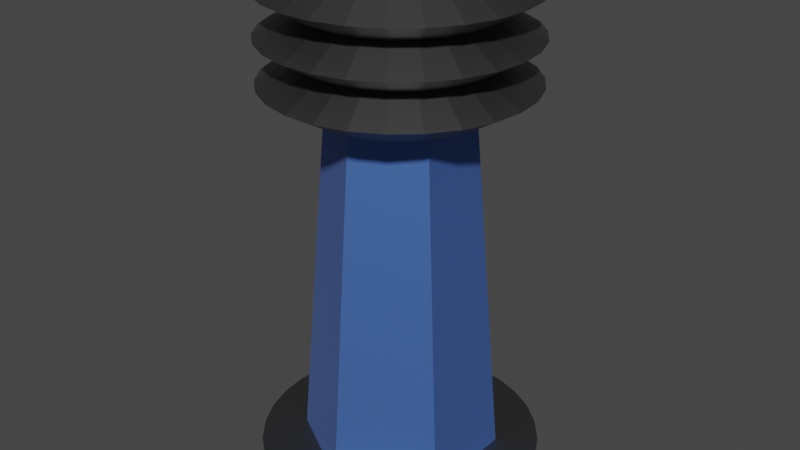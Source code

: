 # Source: Tesla.blend  (saved by Blender 2.80.74; exported with 4.5.12 LTS)
import bpy
from mathutils import Matrix  # noqa: F401  (used for matrix-valued properties, if any)

bpy.ops.wm.read_factory_settings(use_empty=True)
scene = bpy.context.scene
scene.name = 'Scene'

# ---- collections
col_collection = bpy.data.collections.new('Collection'); scene.collection.children.link(col_collection)

# ---- materials (node trees are filled in below, after node groups)
mat_metal = bpy.data.materials.new('Metal')
mat_metal.use_transparent_shadow = False
mat_orange = bpy.data.materials.new('Orange')
mat_orange.use_transparent_shadow = False

# ---- material node trees
mat_metal.use_nodes = True; mat_metal.node_tree.nodes.clear()
_N = mat_metal.node_tree.nodes; _L = mat_metal.node_tree.links
n0 = _N.new('ShaderNodeOutputMaterial'); n0.name = 'Material Output'; n0.location = (300, 300)
n1 = _N.new('ShaderNodeBsdfPrincipled'); n1.name = 'Principled BSDF'; n1.location = (10, 300)
n1.distribution = 'GGX'
n1.subsurface_method = 'BURLEY'
n1.inputs[0].default_value = (0.168, 0.168, 0.168, 1.0)
n1.inputs[1].default_value = 1.0
n1.inputs[3].default_value = 1.45
n1.inputs[27].default_value = (0.0, 0.0, 0.0, 1.0)
n1.inputs[28].default_value = 1.0
_L.new(n1.outputs[0], n0.inputs[0])
n0.is_active_output = True
mat_orange.use_nodes = True; mat_orange.node_tree.nodes.clear()
_N = mat_orange.node_tree.nodes; _L = mat_orange.node_tree.links
n0 = _N.new('ShaderNodeOutputMaterial'); n0.name = 'Material Output'; n0.location = (300, 300)
n1 = _N.new('ShaderNodeBsdfPrincipled'); n1.name = 'Principled BSDF'; n1.location = (10, 300)
n1.distribution = 'GGX'
n1.subsurface_method = 'BURLEY'
n1.inputs[0].default_value = (0.1023, 0.2354, 0.7357, 1.0)
n1.inputs[1].default_value = 0.7576
n1.inputs[2].default_value = 0.5707
n1.inputs[3].default_value = 1.45
n1.inputs[13].default_value = 0.4697
n1.inputs[24].default_value = 0.03838
n1.inputs[27].default_value = (0.0, 0.0, 0.0, 1.0)
n1.inputs[28].default_value = 1.0
_L.new(n1.outputs[0], n0.inputs[0])
n0.is_active_output = True

# ---- world
world_world = bpy.data.worlds.new('World'); scene.world = world_world
world_world.use_nodes = True; world_world.node_tree.nodes.clear()
_N = world_world.node_tree.nodes; _L = world_world.node_tree.links
n0 = _N.new('ShaderNodeOutputWorld'); n0.name = 'World Output'; n0.location = (300, 300)
n1 = _N.new('ShaderNodeBackground'); n1.name = 'Background'; n1.location = (10, 300)
n1.inputs[0].default_value = (0.05088, 0.05088, 0.05088, 1.0)
_L.new(n1.outputs[0], n0.inputs[0])
n0.is_active_output = True
world_world.color = (0.05088, 0.05088, 0.05088)
world_world.use_sun_shadow = False
world_world.sun_shadow_jitter_overblur = 0.0

# ---- meshes
me_circle = bpy.data.meshes.new('Circle')
me_circle.from_pydata([(0.0, 1.0, 0.0), (-0.1951, 0.9808, 0.0), (-0.3827, 0.9239, 0.0), (-0.5556, 0.8315, 0.0), (-0.7071, 0.7071, 0.0), (-0.8315, 0.5556, 0.0), (-0.9239, 0.3827, 0.0), (-0.9808, 0.1951, 0.0), (-1.0, 7.55e-08, 0.0), (-0.9808, -0.1951, 0.0), (-0.9239, -0.3827, 0.0), (-0.8315, -0.5556, 0.0), (-0.7071, -0.7071, 0.0), (-0.5556, -0.8315, 0.0), (-0.3827, -0.9239, 0.0), (-0.1951, -0.9808, 0.0), (3.258e-07, -1.0, 0.0), (0.1951, -0.9808, 0.0), (0.3827, -0.9239, 0.0), (0.5556, -0.8315, 0.0), (0.7071, -0.7071, 0.0), (0.8315, -0.5556, 0.0), (0.9239, -0.3827, 0.0), (0.9808, -0.1951, 0.0), (1.0, 9.656e-07, 0.0), (0.9808, 0.1951, 0.0), (0.9239, 0.3827, 0.0), (0.8315, 0.5556, 0.0), (0.7071, 0.7071, 0.0), (0.5556, 0.8315, 0.0), (0.3827, 0.9239, 0.0), (0.1951, 0.9808, 0.0), (0.0, 1.0, 0.0), (-0.1951, 0.9808, 0.0), (-0.3827, 0.9239, 0.0), (-0.5556, 0.8315, 0.0), (-0.7071, 0.7071, 0.0), (-0.8315, 0.5556, 0.0), (-0.9239, 0.3827, 0.0), (-0.9808, 0.1951, 0.0), (-1.0, 7.55e-08, 0.0), (-0.9808, -0.1951, 0.0), (-0.9239, -0.3827, 0.0), (-0.8315, -0.5556, 0.0), (-0.7071, -0.7071, 0.0), (-0.5556, -0.8315, 0.0), (-0.3827, -0.9239, 0.0), (-0.1951, -0.9808, 0.0), (3.258e-07, -1.0, 0.0), (0.1951, -0.9808, 0.0), (0.3827, -0.9239, 0.0), (0.5556, -0.8315, 0.0), (0.7071, -0.7071, 0.0), (0.8315, -0.5556, 0.0), (0.9239, -0.3827, 0.0), (0.9808, -0.1951, 0.0), (1.0, 9.656e-07, 0.0), (0.9808, 0.1951, 0.0), (0.9239, 0.3827, 0.0), (0.8315, 0.5556, 0.0), (0.7071, 0.7071, 0.0), (0.5556, 0.8315, 0.0), (0.3827, 0.9239, 0.0), (0.1951, 0.9808, 0.0), (0.0, 1.0, 0.0), (-0.1951, 0.9808, 0.0), (-0.3827, 0.9239, 0.0), (-0.5556, 0.8315, 0.0), (-0.7071, 0.7071, 0.0), (-0.8315, 0.5556, 0.0), (-0.9239, 0.3827, 0.0), (-0.9808, 0.1951, 0.0), (-1.0, 7.55e-08, 0.0), (-0.9808, -0.1951, 0.0), (-0.9239, -0.3827, 0.0), (-0.8315, -0.5556, 0.0), (-0.7071, -0.7071, 0.0), (-0.5556, -0.8315, 0.0), (-0.3827, -0.9239, 0.0), (-0.1951, -0.9808, 0.0), (3.258e-07, -1.0, 0.0), (0.1951, -0.9808, 0.0), (0.3827, -0.9239, 0.0), (0.5556, -0.8315, 0.0), (0.7071, -0.7071, 0.0), (0.8315, -0.5556, 0.0), (0.9239, -0.3827, 0.0), (0.9808, -0.1951, 0.0), (1.0, 9.656e-07, 0.0), (0.9808, 0.1951, 0.0), (0.9239, 0.3827, 0.0), (0.8315, 0.5556, 0.0), (0.7071, 0.7071, 0.0), (0.5556, 0.8315, 0.0), (0.3827, 0.9239, 0.0), (0.1951, 0.9808, 0.0), (0.0, 1.0, 0.1), (-0.1951, 0.9808, 0.1), (-0.3827, 0.9239, 0.1), (-0.5556, 0.8315, 0.1), (-0.7071, 0.7071, 0.1), (-0.8315, 0.5556, 0.1), (-0.9239, 0.3827, 0.1), (-0.9808, 0.1951, 0.1), (-1.0, 7.55e-08, 0.1), (-0.9808, -0.1951, 0.1), (-0.9239, -0.3827, 0.1), (-0.8315, -0.5556, 0.1), (-0.7071, -0.7071, 0.1), (-0.5556, -0.8315, 0.1), (-0.3827, -0.9239, 0.1), (-0.1951, -0.9808, 0.1), (3.258e-07, -1.0, 0.1), (0.1951, -0.9808, 0.1), (0.3827, -0.9239, 0.1), (0.5556, -0.8315, 0.1), (0.7071, -0.7071, 0.1), (0.8315, -0.5556, 0.1), (0.9239, -0.3827, 0.1), (0.9808, -0.1951, 0.1), (1.0, 9.656e-07, 0.1), (0.9808, 0.1951, 0.1), (0.9239, 0.3827, 0.1), (0.8315, 0.5556, 0.1), (0.7071, 0.7071, 0.1), (0.5556, 0.8315, 0.1), (0.3827, 0.9239, 0.1), (0.1951, 0.9808, 0.1)], [], [(2, 1, 33, 34), (29, 28, 60, 61), (16, 15, 47, 48), (3, 2, 34, 35), (30, 29, 61, 62), (17, 16, 48, 49), (4, 3, 35, 36), (31, 30, 62, 63), (18, 17, 49, 50), (5, 4, 36, 37), (0, 31, 63, 32), (19, 18, 50, 51), (6, 5, 37, 38), (20, 19, 51, 52), (7, 6, 38, 39), (21, 20, 52, 53), (8, 7, 39, 40), (22, 21, 53, 54), (9, 8, 40, 41), (23, 22, 54, 55), (10, 9, 41, 42), (24, 23, 55, 56), (11, 10, 42, 43), (25, 24, 56, 57), (12, 11, 43, 44), (26, 25, 57, 58), (13, 12, 44, 45), (27, 26, 58, 59), (14, 13, 45, 46), (1, 0, 32, 33), (28, 27, 59, 60), (15, 14, 46, 47), (56, 55, 87, 88), (43, 42, 74, 75), (57, 56, 88, 89), (44, 43, 75, 76), (58, 57, 89, 90), (45, 44, 76, 77), (59, 58, 90, 91), (46, 45, 77, 78), (33, 32, 64, 65), (60, 59, 91, 92), (47, 46, 78, 79), (34, 33, 65, 66), (61, 60, 92, 93), (48, 47, 79, 80), (35, 34, 66, 67), (62, 61, 93, 94), (49, 48, 80, 81), (36, 35, 67, 68), (63, 62, 94, 95), (50, 49, 81, 82), (37, 36, 68, 69), (32, 63, 95, 64), (51, 50, 82, 83), (38, 37, 69, 70), (52, 51, 83, 84), (39, 38, 70, 71), (53, 52, 84, 85), (40, 39, 71, 72), (54, 53, 85, 86), (41, 40, 72, 73), (55, 54, 86, 87), (42, 41, 73, 74), (91, 90, 122, 123), (78, 77, 109, 110), (65, 64, 96, 97), (92, 91, 123, 124), (79, 78, 110, 111), (66, 65, 97, 98), (93, 92, 124, 125), (80, 79, 111, 112), (67, 66, 98, 99), (94, 93, 125, 126), (81, 80, 112, 113), (68, 67, 99, 100), (95, 94, 126, 127), (82, 81, 113, 114), (69, 68, 100, 101), (64, 95, 127, 96), (83, 82, 114, 115), (70, 69, 101, 102), (84, 83, 115, 116), (71, 70, 102, 103), (85, 84, 116, 117), (72, 71, 103, 104), (86, 85, 117, 118), (73, 72, 104, 105), (87, 86, 118, 119), (74, 73, 105, 106), (88, 87, 119, 120), (75, 74, 106, 107), (89, 88, 120, 121), (76, 75, 107, 108), (90, 89, 121, 122), (77, 76, 108, 109), (97, 96, 127, 126, 125, 124, 123, 122, 121, 120, 119, 118, 117, 116, 115, 114, 113, 112, 111, 110, 109, 108, 107, 106, 105, 104, 103, 102, 101, 100, 99, 98), (1, 2, 3, 4, 5, 6, 7, 8, 9, 10, 11, 12, 13, 14, 15, 16, 17, 18, 19, 20, 21, 22, 23, 24, 25, 26, 27, 28, 29, 30, 31, 0)])
_uv = me_circle.uv_layers.new(name='UVMap')
_uv.uv.foreach_set('vector', [0.0, 0.0, 0.0, 0.0, 0.0, 0.0, 0.0, 0.0, 0.0, 0.0, 0.0, 0.0, 0.0, 0.0, 0.0, 0.0, 0.0, 0.0, 0.0, 0.0, 0.0, 0.0, 0.0, 0.0, 0.0, 0.0, 0.0, 0.0, 0.0, 0.0, 0.0, 0.0, 0.0, 0.0, 0.0, 0.0, 0.0, 0.0, 0.0, 0.0, 0.0, 0.0, 0.0, 0.0, 0.0, 0.0, 0.0, 0.0, 0.0, 0.0, 0.0, 0.0, 0.0, 0.0, 0.0, 0.0, 0.0, 0.0, 0.0, 0.0, 0.0, 0.0, 0.0, 0.0, 0.0, 0.0, 0.0, 0.0, 0.0, 0.0, 0.0, 0.0, 0.0, 0.0, 0.0, 0.0, 0.0, 0.0, 0.0, 0.0, 0.0, 0.0, 0.0, 0.0, 0.0, 0.0, 0.0, 0.0, 0.0, 0.0, 0.0, 0.0, 0.0, 0.0, 0.0, 0.0, 0.0, 0.0, 0.0, 0.0, 0.0, 0.0, 0.0, 0.0, 0.0, 0.0, 0.0, 0.0, 0.0, 0.0, 0.0, 0.0, 0.0, 0.0, 0.0, 0.0, 0.0, 0.0, 0.0, 0.0, 0.0, 0.0, 0.0, 0.0, 0.0, 0.0, 0.0, 0.0, 0.0, 0.0, 0.0, 0.0, 0.0, 0.0, 0.0, 0.0, 0.0, 0.0, 0.0, 0.0, 0.0, 0.0, 0.0, 0.0, 0.0, 0.0, 0.0, 0.0, 0.0, 0.0, 0.0, 0.0, 0.0, 0.0, 0.0, 0.0, 0.0, 0.0, 0.0, 0.0, 0.0, 0.0, 0.0, 0.0, 0.0, 0.0, 0.0, 0.0, 0.0, 0.0, 0.0, 0.0, 0.0, 0.0, 0.0, 0.0, 0.0, 0.0, 0.0, 0.0, 0.0, 0.0, 0.0, 0.0, 0.0, 0.0, 0.0, 0.0, 0.0, 0.0, 0.0, 0.0, 0.0, 0.0, 0.0, 0.0, 0.0, 0.0, 0.0, 0.0, 0.0, 0.0, 0.0, 0.0, 0.0, 0.0, 0.0, 0.0, 0.0, 0.0, 0.0, 0.0, 0.0, 0.0, 0.0, 0.0, 0.0, 0.0, 0.0, 0.0, 0.0, 0.0, 0.0, 0.0, 0.0, 0.0, 0.0, 0.0, 0.0, 0.0, 0.0, 0.0, 0.0, 0.0, 0.0, 0.0, 0.0, 0.0, 0.0, 0.0, 0.0, 0.0, 0.0, 0.0, 0.0, 0.0, 0.0, 0.0, 0.0, 0.0, 0.0, 0.0, 0.0, 0.0, 0.0, 0.0, 0.0, 0.0, 0.0, 0.0, 0.0, 0.0, 0.0, 0.0, 0.0, 0.0, 0.0, 0.0, 0.0, 0.0, 0.0, 0.0, 0.0, 0.0, 0.0, 0.0, 0.0, 0.0, 0.0, 0.0, 0.0, 0.0, 0.0, 0.0, 0.0, 0.0, 0.0, 0.0, 0.0, 0.0, 0.0, 0.0, 0.0, 0.0, 0.0, 0.0, 0.0, 0.0, 0.0, 0.0, 0.0, 0.0, 0.0, 0.0, 0.0, 0.0, 0.0, 0.0, 0.0, 0.0, 0.0, 0.0, 0.0, 0.0, 0.0, 0.0, 0.0, 0.0, 0.0, 0.0, 0.0, 0.0, 0.0, 0.0, 0.0, 0.0, 0.0, 0.0, 0.0, 0.0, 0.0, 0.0, 0.0, 0.0, 0.0, 0.0, 0.0, 0.0, 0.0, 0.0, 0.0, 0.0, 0.0, 0.0, 0.0, 0.0, 0.0, 0.0, 0.0, 0.0, 0.0, 0.0, 0.0, 0.0, 0.0, 0.0, 0.0, 0.0, 0.0, 0.0, 0.0, 0.0, 0.0, 0.0, 0.0, 0.0, 0.0, 0.0, 0.0, 0.0, 0.0, 0.0, 0.0, 0.0, 0.0, 0.0, 0.0, 0.0, 0.0, 0.0, 0.0, 0.0, 0.0, 0.0, 0.0, 0.0, 0.0, 0.0, 0.0, 0.0, 0.0, 0.0, 0.0, 0.0, 0.0, 0.0, 0.0, 0.0, 0.0, 0.0, 0.0, 0.0, 0.0, 0.0, 0.0, 0.0, 0.0, 0.0, 0.0, 0.0, 0.0, 0.0, 0.0, 0.0, 0.0, 0.0, 0.0, 0.0, 0.0, 0.0, 0.0, 0.0, 0.0, 0.0, 0.0, 0.0, 0.0, 0.0, 0.0, 0.0, 0.0, 0.0, 0.0, 0.0, 0.0, 0.0, 0.0, 0.0, 0.0, 0.0, 0.0, 0.0, 0.0, 0.0, 0.0, 0.0, 0.0, 0.0, 0.0, 0.0, 0.0, 0.0, 0.0, 0.0, 0.0, 0.0, 0.0, 0.0, 0.0, 0.0, 0.0, 0.0, 0.0, 0.0, 0.0, 0.0, 0.0, 0.0, 0.0, 0.0, 0.0, 0.0, 0.0, 0.0, 0.0, 0.0, 0.0, 0.0, 0.0, 0.0, 0.0, 0.0, 0.0, 0.0, 0.0, 0.0, 0.0, 0.0, 0.0, 0.0, 0.0, 0.0, 0.0, 0.0, 0.0, 0.0, 0.0, 0.0, 0.0, 0.0, 0.0, 0.0, 0.0, 0.0, 0.0, 0.0, 0.0, 0.0, 0.0, 0.0, 0.0, 0.0, 0.0, 0.0, 0.0, 0.0, 0.0, 0.0, 0.0, 0.0, 0.0, 0.0, 0.0, 0.0, 0.0, 0.0, 0.0, 0.0, 0.0, 0.0, 0.0, 0.0, 0.0, 0.0, 0.0, 0.0, 0.0, 0.0, 0.0, 0.0, 0.0, 0.0, 0.0, 0.0, 0.0, 0.0, 0.0, 0.0, 0.0, 0.0, 0.0, 0.0, 0.0, 0.0, 0.0, 0.0, 0.0, 0.0, 0.0, 0.0, 0.0, 0.0, 0.0, 0.0, 0.0, 0.0, 0.0, 0.0, 0.0, 0.0, 0.0, 0.0, 0.0, 0.0, 0.0, 0.0, 0.0, 0.0, 0.0, 0.0, 0.0, 0.0, 0.0, 0.0, 0.0, 0.0, 0.0, 0.0, 0.0, 0.0, 0.0, 0.0, 0.0, 0.0, 0.0, 0.0, 0.0, 0.0, 0.0, 0.0, 0.0, 0.0, 0.0, 0.0, 0.0, 0.0, 0.0, 0.0, 0.0, 0.0, 0.0, 0.0, 0.0, 0.0, 0.0, 0.0, 0.0, 0.0, 0.0, 0.0, 0.0, 0.0, 0.0, 0.0, 0.0, 0.0, 0.0, 0.0, 0.0, 0.0, 0.0, 0.0, 0.0, 0.0, 0.0, 0.0, 0.0, 0.0, 0.0, 0.0, 0.0, 0.0, 0.0, 0.0, 0.0, 0.0, 0.0, 0.0, 0.0, 0.0, 0.0, 0.0, 0.0, 0.0, 0.0, 0.0, 0.0, 0.0, 0.0, 0.0, 0.0, 0.0, 0.0, 0.0, 0.0, 0.0, 0.0, 0.0, 0.0, 0.0, 0.0, 0.0, 0.0, 0.0, 0.0, 0.0, 0.0, 0.0, 0.0, 0.0, 0.0, 0.0, 0.0, 0.0, 0.0, 0.0, 0.0, 0.0, 0.0, 0.0, 0.0, 0.0, 0.0, 0.0, 0.0, 0.0, 0.0, 0.0, 0.0, 0.0, 0.0, 0.0, 0.0, 0.0, 0.0, 0.0, 0.0, 0.0, 0.0, 0.0, 0.0, 0.0, 0.0, 0.0, 0.0, 0.0, 0.0, 0.0, 0.0, 0.0, 0.0, 0.0, 0.0, 0.0, 0.0, 0.0, 0.0, 0.0, 0.0, 0.0, 0.0, 0.0, 0.0, 0.0, 0.0, 0.0, 0.0, 0.0, 0.0, 0.0, 0.0, 0.0, 0.0, 0.0, 0.0, 0.0, 0.0, 0.0, 0.0, 0.0, 0.0, 0.0, 0.0, 0.0, 0.0, 0.0, 0.0, 0.0, 0.0, 0.0, 0.0, 0.0, 0.0, 0.0, 0.0, 0.0, 0.0, 0.0, 0.0, 0.0, 0.0, 0.0, 0.0, 0.0, 0.0, 0.0, 0.0, 0.0, 0.0, 0.0, 0.0, 0.0, 0.0, 0.0, 0.0, 0.0, 0.0, 0.0, 0.0, 0.0, 0.0, 0.0, 0.0, 0.0, 0.0, 0.0, 0.0, 0.0, 0.0, 0.0, 0.0, 0.0, 0.0, 0.0, 0.0, 0.0, 0.0, 0.0, 0.0, 0.0, 0.0, 0.0, 0.0, 0.0, 0.0, 0.0, 0.0, 0.0, 0.0, 0.0, 0.0, 0.0, 0.0, 0.0, 0.0, 0.0, 0.0, 0.0, 0.0, 0.0, 0.0, 0.0, 0.0, 0.0, 0.0, 0.0, 0.0, 0.0, 0.0, 0.0, 0.0, 0.0, 0.0, 0.0, 0.0, 0.0, 0.0, 0.0, 0.0, 0.0, 0.0, 0.0, 0.0, 0.0, 0.0, 0.0, 0.0, 0.0, 0.0, 0.0, 0.0, 0.0, 0.0, 0.0, 0.0, 0.0, 0.0, 0.0, 0.0, 0.0, 0.0, 0.0, 0.0, 0.0, 0.0, 0.0, 0.0, 0.0, 0.0, 0.0, 0.0, 0.0, 0.0, 0.0, 0.0, 0.0, 0.0, 0.0, 0.0, 0.0, 0.0, 0.0, 0.0, 0.0, 0.0, 0.0])
me_circle.materials.append(mat_metal)
me_circle.use_remesh_preserve_volume = False
me_circle.use_remesh_preserve_attributes = False
me_circle.use_mirror_vertex_groups = False
me_circle.update()
me_cone = bpy.data.meshes.new('Cone')
me_cone.from_pydata([(0.0, 0.75, -1.0), (0.0, 0.5, 1.8), (0.6495, 0.375, -1.0), (0.433, 0.25, 1.8), (0.6495, -0.375, -1.0), (0.433, -0.25, 1.8), (-6.557e-08, -0.75, -1.0), (-4.371e-08, -0.5, 1.8), (-0.6495, -0.375, -1.0), (-0.433, -0.25, 1.8), (-0.6495, 0.375, -1.0), (-0.433, 0.25, 1.8)], [], [(0, 1, 3, 2), (2, 3, 5, 4), (4, 5, 7, 6), (6, 7, 9, 8), (3, 1, 11, 9, 7, 5), (8, 9, 11, 10), (10, 11, 1, 0), (0, 2, 4, 6, 8, 10)])
_uv = me_cone.uv_layers.new(name='UVMap')
_uv.uv.foreach_set('vector', [1.0, 0.5, 1.0, 1.0, 0.8333, 1.0, 0.8333, 0.5, 0.8333, 0.5, 0.8333, 1.0, 0.6667, 1.0, 0.6667, 0.5, 0.6667, 0.5, 0.6667, 1.0, 0.5, 1.0, 0.5, 0.5, 0.5, 0.5, 0.5, 1.0, 0.3333, 1.0, 0.3333, 0.5, 0.4578, 0.37, 0.25, 0.49, 0.04215, 0.37, 0.04215, 0.13, 0.25, 0.01, 0.4578, 0.13, 0.3333, 0.5, 0.3333, 1.0, 0.1667, 1.0, 0.1667, 0.5, 0.1667, 0.5, 0.1667, 1.0, -8.941e-08, 1.0, -8.941e-08, 0.5, 0.75, 0.49, 0.9578, 0.37, 0.9578, 0.13, 0.75, 0.01, 0.5422, 0.13, 0.5422, 0.37])
me_cone.materials.append(mat_orange)
me_cone.use_remesh_preserve_volume = False
me_cone.use_remesh_preserve_attributes = False
me_cone.use_mirror_vertex_groups = False
me_cone.update()
me_torus_004 = bpy.data.meshes.new('Torus.004')
me_torus_004.from_pydata([(1.25, 0.0, 0.0), (0.875, 0.0, 0.2165), (0.875, 0.0, -0.2165), (1.214, 0.2991, 0.0), (0.8496, 0.2094, 0.2165), (0.8496, 0.2094, -0.2165), (1.107, 0.5809, 0.0), (0.7748, 0.4066, 0.2165), (0.7748, 0.4066, -0.2165), (0.9356, 0.8289, 0.0), (0.6549, 0.5802, 0.2165), (0.6549, 0.5802, -0.2165), (0.7101, 1.029, 0.0), (0.4971, 0.7201, 0.2165), (0.4971, 0.7201, -0.2165), (0.4433, 1.169, 0.0), (0.3103, 0.8181, 0.2165), (0.3103, 0.8181, -0.2165), (0.1507, 1.241, 0.0), (0.1055, 0.8686, 0.2165), (0.1055, 0.8686, -0.2165), (-0.1507, 1.241, 0.0), (-0.1055, 0.8686, 0.2165), (-0.1055, 0.8686, -0.2165), (-0.4433, 1.169, 0.0), (-0.3103, 0.8181, 0.2165), (-0.3103, 0.8181, -0.2165), (-0.7101, 1.029, 0.0), (-0.4971, 0.7201, 0.2165), (-0.4971, 0.7201, -0.2165), (-0.9356, 0.8289, 0.0), (-0.6549, 0.5802, 0.2165), (-0.6549, 0.5802, -0.2165), (-1.107, 0.5809, 0.0), (-0.7748, 0.4066, 0.2165), (-0.7748, 0.4066, -0.2165), (-1.214, 0.2991, 0.0), (-0.8496, 0.2094, 0.2165), (-0.8496, 0.2094, -0.2165), (-1.25, 1.093e-07, 0.0), (-0.875, 7.649e-08, 0.2165), (-0.875, 7.649e-08, -0.2165), (-1.214, -0.2991, 0.0), (-0.8496, -0.2094, 0.2165), (-0.8496, -0.2094, -0.2165), (-1.107, -0.5809, 0.0), (-0.7748, -0.4066, 0.2165), (-0.7748, -0.4066, -0.2165), (-0.9356, -0.8289, 0.0), (-0.6549, -0.5802, 0.2165), (-0.6549, -0.5802, -0.2165), (-0.7101, -1.029, 0.0), (-0.4971, -0.7201, 0.2165), (-0.4971, -0.7201, -0.2165), (-0.4433, -1.169, 0.0), (-0.3103, -0.8181, 0.2165), (-0.3103, -0.8181, -0.2165), (-0.1507, -1.241, 0.0), (-0.1055, -0.8686, 0.2165), (-0.1055, -0.8686, -0.2165), (0.1507, -1.241, 0.0), (0.1055, -0.8686, 0.2165), (0.1055, -0.8686, -0.2165), (0.4433, -1.169, 0.0), (0.3103, -0.8181, 0.2165), (0.3103, -0.8181, -0.2165), (0.7101, -1.029, 0.0), (0.4971, -0.7201, 0.2165), (0.4971, -0.7201, -0.2165), (0.9356, -0.8289, 0.0), (0.6549, -0.5802, 0.2165), (0.6549, -0.5802, -0.2165), (1.107, -0.5809, 0.0), (0.7748, -0.4066, 0.2165), (0.7748, -0.4066, -0.2165), (1.214, -0.2991, 0.0), (0.8496, -0.2094, 0.2165), (0.8496, -0.2094, -0.2165)], [], [(0, 3, 4, 1), (1, 4, 5, 2), (2, 5, 3, 0), (3, 6, 7, 4), (4, 7, 8, 5), (5, 8, 6, 3), (6, 9, 10, 7), (7, 10, 11, 8), (8, 11, 9, 6), (9, 12, 13, 10), (10, 13, 14, 11), (11, 14, 12, 9), (12, 15, 16, 13), (13, 16, 17, 14), (14, 17, 15, 12), (15, 18, 19, 16), (16, 19, 20, 17), (17, 20, 18, 15), (18, 21, 22, 19), (19, 22, 23, 20), (20, 23, 21, 18), (21, 24, 25, 22), (22, 25, 26, 23), (23, 26, 24, 21), (24, 27, 28, 25), (25, 28, 29, 26), (26, 29, 27, 24), (27, 30, 31, 28), (28, 31, 32, 29), (29, 32, 30, 27), (30, 33, 34, 31), (31, 34, 35, 32), (32, 35, 33, 30), (33, 36, 37, 34), (34, 37, 38, 35), (35, 38, 36, 33), (36, 39, 40, 37), (37, 40, 41, 38), (38, 41, 39, 36), (39, 42, 43, 40), (40, 43, 44, 41), (41, 44, 42, 39), (42, 45, 46, 43), (43, 46, 47, 44), (44, 47, 45, 42), (45, 48, 49, 46), (46, 49, 50, 47), (47, 50, 48, 45), (48, 51, 52, 49), (49, 52, 53, 50), (50, 53, 51, 48), (51, 54, 55, 52), (52, 55, 56, 53), (53, 56, 54, 51), (54, 57, 58, 55), (55, 58, 59, 56), (56, 59, 57, 54), (57, 60, 61, 58), (58, 61, 62, 59), (59, 62, 60, 57), (60, 63, 64, 61), (61, 64, 65, 62), (62, 65, 63, 60), (63, 66, 67, 64), (64, 67, 68, 65), (65, 68, 66, 63), (66, 69, 70, 67), (67, 70, 71, 68), (68, 71, 69, 66), (69, 72, 73, 70), (70, 73, 74, 71), (71, 74, 72, 69), (72, 75, 76, 73), (73, 76, 77, 74), (74, 77, 75, 72), (75, 0, 1, 76), (76, 1, 2, 77), (77, 2, 0, 75), (1, 76, 73, 70, 67, 64, 61, 58, 55, 52, 49, 46, 43, 40, 37, 34, 31, 28, 25, 22, 19, 16, 13, 10, 7, 4), (2, 77, 74, 71, 68, 65, 62, 59, 56, 53, 50, 47, 44, 41, 38, 35, 32, 29, 26, 23, 20, 17, 14, 11, 8, 5)])
_uv = me_torus_004.uv_layers.new(name='UVMap')
_uv.uv.foreach_set('vector', [0.5385, 0.6667, 0.5769, 0.6667, 0.5769, 1.0, 0.5385, 1.0, 0.5385, 0.0, 0.5769, 0.0, 0.5769, 0.3333, 0.5385, 0.3333, 0.5385, 0.3333, 0.5769, 0.3333, 0.5769, 0.6667, 0.5385, 0.6667, 0.5769, 0.6667, 0.6154, 0.6667, 0.6154, 1.0, 0.5769, 1.0, 0.5769, 0.0, 0.6154, 0.0, 0.6154, 0.3333, 0.5769, 0.3333, 0.5769, 0.3333, 0.6154, 0.3333, 0.6154, 0.6667, 0.5769, 0.6667, 0.6154, 0.6667, 0.6538, 0.6667, 0.6538, 1.0, 0.6154, 1.0, 0.6154, 0.0, 0.6538, 0.0, 0.6538, 0.3333, 0.6154, 0.3333, 0.6154, 0.3333, 0.6538, 0.3333, 0.6538, 0.6667, 0.6154, 0.6667, 0.6538, 0.6667, 0.6923, 0.6667, 0.6923, 1.0, 0.6538, 1.0, 0.6538, 0.0, 0.6923, 0.0, 0.6923, 0.3333, 0.6538, 0.3333, 0.6538, 0.3333, 0.6923, 0.3333, 0.6923, 0.6667, 0.6538, 0.6667, 0.6923, 0.6667, 0.7308, 0.6667, 0.7308, 1.0, 0.6923, 1.0, 0.6923, 0.0, 0.7308, 0.0, 0.7308, 0.3333, 0.6923, 0.3333, 0.6923, 0.3333, 0.7308, 0.3333, 0.7308, 0.6667, 0.6923, 0.6667, 0.7308, 0.6667, 0.7692, 0.6667, 0.7692, 1.0, 0.7308, 1.0, 0.7308, 0.0, 0.7692, 0.0, 0.7692, 0.3333, 0.7308, 0.3333, 0.7308, 0.3333, 0.7692, 0.3333, 0.7692, 0.6667, 0.7308, 0.6667, 0.7692, 0.6667, 0.8077, 0.6667, 0.8077, 1.0, 0.7692, 1.0, 0.7692, 0.0, 0.8077, 0.0, 0.8077, 0.3333, 0.7692, 0.3333, 0.7692, 0.3333, 0.8077, 0.3333, 0.8077, 0.6667, 0.7692, 0.6667, 0.8077, 0.6667, 0.8462, 0.6667, 0.8462, 1.0, 0.8077, 1.0, 0.8077, 0.0, 0.8462, 0.0, 0.8462, 0.3333, 0.8077, 0.3333, 0.8077, 0.3333, 0.8462, 0.3333, 0.8462, 0.6667, 0.8077, 0.6667, 0.8462, 0.6667, 0.8846, 0.6667, 0.8846, 1.0, 0.8462, 1.0, 0.8462, 0.0, 0.8846, 0.0, 0.8846, 0.3333, 0.8462, 0.3333, 0.8462, 0.3333, 0.8846, 0.3333, 0.8846, 0.6667, 0.8462, 0.6667, 0.8846, 0.6667, 0.9231, 0.6667, 0.9231, 1.0, 0.8846, 1.0, 0.8846, 0.0, 0.9231, 0.0, 0.9231, 0.3333, 0.8846, 0.3333, 0.8846, 0.3333, 0.9231, 0.3333, 0.9231, 0.6667, 0.8846, 0.6667, 0.9231, 0.6667, 0.9615, 0.6667, 0.9615, 1.0, 0.9231, 1.0, 0.9231, 0.0, 0.9615, 0.0, 0.9615, 0.3333, 0.9231, 0.3333, 0.9231, 0.3333, 0.9615, 0.3333, 0.9615, 0.6667, 0.9231, 0.6667, 0.9615, 0.6667, 1.0, 0.6667, 1.0, 1.0, 0.9615, 1.0, 0.9615, 0.0, 1.0, 0.0, 1.0, 0.3333, 0.9615, 0.3333, 0.9615, 0.3333, 1.0, 0.3333, 1.0, 0.6667, 0.9615, 0.6667, -3.331e-16, 0.6667, 0.03846, 0.6667, 0.03846, 1.0, -3.331e-16, 1.0, -3.331e-16, 0.0, 0.03846, 0.0, 0.03846, 0.3333, -3.331e-16, 0.3333, -3.331e-16, 0.3333, 0.03846, 0.3333, 0.03846, 0.6667, -3.331e-16, 0.6667, 0.03846, 0.6667, 0.07692, 0.6667, 0.07692, 1.0, 0.03846, 1.0, 0.03846, 0.0, 0.07692, 0.0, 0.07692, 0.3333, 0.03846, 0.3333, 0.03846, 0.3333, 0.07692, 0.3333, 0.07692, 0.6667, 0.03846, 0.6667, 0.07692, 0.6667, 0.1154, 0.6667, 0.1154, 1.0, 0.07692, 1.0, 0.07692, 0.0, 0.1154, 0.0, 0.1154, 0.3333, 0.07692, 0.3333, 0.07692, 0.3333, 0.1154, 0.3333, 0.1154, 0.6667, 0.07692, 0.6667, 0.1154, 0.6667, 0.1538, 0.6667, 0.1538, 1.0, 0.1154, 1.0, 0.1154, 0.0, 0.1538, 0.0, 0.1538, 0.3333, 0.1154, 0.3333, 0.1154, 0.3333, 0.1538, 0.3333, 0.1538, 0.6667, 0.1154, 0.6667, 0.1538, 0.6667, 0.1923, 0.6667, 0.1923, 1.0, 0.1538, 1.0, 0.1538, 0.0, 0.1923, 0.0, 0.1923, 0.3333, 0.1538, 0.3333, 0.1538, 0.3333, 0.1923, 0.3333, 0.1923, 0.6667, 0.1538, 0.6667, 0.1923, 0.6667, 0.2308, 0.6667, 0.2308, 1.0, 0.1923, 1.0, 0.1923, 0.0, 0.2308, 0.0, 0.2308, 0.3333, 0.1923, 0.3333, 0.1923, 0.3333, 0.2308, 0.3333, 0.2308, 0.6667, 0.1923, 0.6667, 0.2308, 0.6667, 0.2692, 0.6667, 0.2692, 1.0, 0.2308, 1.0, 0.2308, 0.0, 0.2692, 0.0, 0.2692, 0.3333, 0.2308, 0.3333, 0.2308, 0.3333, 0.2692, 0.3333, 0.2692, 0.6667, 0.2308, 0.6667, 0.2692, 0.6667, 0.3077, 0.6667, 0.3077, 1.0, 0.2692, 1.0, 0.2692, 0.0, 0.3077, 0.0, 0.3077, 0.3333, 0.2692, 0.3333, 0.2692, 0.3333, 0.3077, 0.3333, 0.3077, 0.6667, 0.2692, 0.6667, 0.3077, 0.6667, 0.3462, 0.6667, 0.3462, 1.0, 0.3077, 1.0, 0.3077, 0.0, 0.3462, 0.0, 0.3462, 0.3333, 0.3077, 0.3333, 0.3077, 0.3333, 0.3462, 0.3333, 0.3462, 0.6667, 0.3077, 0.6667, 0.3462, 0.6667, 0.3846, 0.6667, 0.3846, 1.0, 0.3462, 1.0, 0.3462, 0.0, 0.3846, 0.0, 0.3846, 0.3333, 0.3462, 0.3333, 0.3462, 0.3333, 0.3846, 0.3333, 0.3846, 0.6667, 0.3462, 0.6667, 0.3846, 0.6667, 0.4231, 0.6667, 0.4231, 1.0, 0.3846, 1.0, 0.3846, 0.0, 0.4231, 0.0, 0.4231, 0.3333, 0.3846, 0.3333, 0.3846, 0.3333, 0.4231, 0.3333, 0.4231, 0.6667, 0.3846, 0.6667, 0.4231, 0.6667, 0.4615, 0.6667, 0.4615, 1.0, 0.4231, 1.0, 0.4231, 0.0, 0.4615, 0.0, 0.4615, 0.3333, 0.4231, 0.3333, 0.4231, 0.3333, 0.4615, 0.3333, 0.4615, 0.6667, 0.4231, 0.6667, 0.4615, 0.6667, 0.5, 0.6667, 0.5, 1.0, 0.4615, 1.0, 0.4615, 0.0, 0.5, 0.0, 0.5, 0.3333, 0.4615, 0.3333, 0.4615, 0.3333, 0.5, 0.3333, 0.5, 0.6667, 0.4615, 0.6667, 0.5, 0.6667, 0.5385, 0.6667, 0.5385, 1.0, 0.5, 1.0, 0.5, 0.0, 0.5385, 0.0, 0.5385, 0.3333, 0.5, 0.3333, 0.5, 0.3333, 0.5385, 0.3333, 0.5385, 0.6667, 0.5, 0.6667, 0.0, 0.0, 0.0, 0.0, 0.0, 0.0, 0.0, 0.0, 0.0, 0.0, 0.0, 0.0, 0.0, 0.0, 0.0, 0.0, 0.0, 0.0, 0.0, 0.0, 0.0, 0.0, 0.0, 0.0, 0.0, 0.0, 0.0, 0.0, 0.0, 0.0, 0.0, 0.0, 0.0, 0.0, 0.0, 0.0, 0.0, 0.0, 0.0, 0.0, 0.0, 0.0, 0.0, 0.0, 0.0, 0.0, 0.0, 0.0, 0.0, 0.0, 0.0, 0.0, 0.0, 0.0, 0.0, 0.0, 0.0, 0.0, 0.0, 0.0, 0.0, 0.0, 0.0, 0.0, 0.0, 0.0, 0.0, 0.0, 0.0, 0.0, 0.0, 0.0, 0.0, 0.0, 0.0, 0.0, 0.0, 0.0, 0.0, 0.0, 0.0, 0.0, 0.0, 0.0, 0.0, 0.0, 0.0, 0.0, 0.0, 0.0, 0.0, 0.0, 0.0, 0.0, 0.0, 0.0, 0.0, 0.0, 0.0, 0.0, 0.0, 0.0, 0.0, 0.0])
me_torus_004.materials.append(mat_metal)
me_torus_004.use_remesh_preserve_volume = False
me_torus_004.use_remesh_preserve_attributes = False
me_torus_004.use_mirror_vertex_groups = False
me_torus_004.update()
me_torus_007 = bpy.data.meshes.new('Torus.007')
me_torus_007.from_pydata([(1.25, 0.0, 0.0), (0.875, 0.0, 0.2165), (0.875, 0.0, -0.2165), (1.214, 0.2991, 0.0), (0.8496, 0.2094, 0.2165), (0.8496, 0.2094, -0.2165), (1.107, 0.5809, 0.0), (0.7748, 0.4066, 0.2165), (0.7748, 0.4066, -0.2165), (0.9356, 0.8289, 0.0), (0.6549, 0.5802, 0.2165), (0.6549, 0.5802, -0.2165), (0.7101, 1.029, 0.0), (0.4971, 0.7201, 0.2165), (0.4971, 0.7201, -0.2165), (0.4433, 1.169, 0.0), (0.3103, 0.8181, 0.2165), (0.3103, 0.8181, -0.2165), (0.1507, 1.241, 0.0), (0.1055, 0.8686, 0.2165), (0.1055, 0.8686, -0.2165), (-0.1507, 1.241, 0.0), (-0.1055, 0.8686, 0.2165), (-0.1055, 0.8686, -0.2165), (-0.4433, 1.169, 0.0), (-0.3103, 0.8181, 0.2165), (-0.3103, 0.8181, -0.2165), (-0.7101, 1.029, 0.0), (-0.4971, 0.7201, 0.2165), (-0.4971, 0.7201, -0.2165), (-0.9356, 0.8289, 0.0), (-0.6549, 0.5802, 0.2165), (-0.6549, 0.5802, -0.2165), (-1.107, 0.5809, 0.0), (-0.7748, 0.4066, 0.2165), (-0.7748, 0.4066, -0.2165), (-1.214, 0.2991, 0.0), (-0.8496, 0.2094, 0.2165), (-0.8496, 0.2094, -0.2165), (-1.25, 1.093e-07, 0.0), (-0.875, 7.649e-08, 0.2165), (-0.875, 7.649e-08, -0.2165), (-1.214, -0.2991, 0.0), (-0.8496, -0.2094, 0.2165), (-0.8496, -0.2094, -0.2165), (-1.107, -0.5809, 0.0), (-0.7748, -0.4066, 0.2165), (-0.7748, -0.4066, -0.2165), (-0.9356, -0.8289, 0.0), (-0.6549, -0.5802, 0.2165), (-0.6549, -0.5802, -0.2165), (-0.7101, -1.029, 0.0), (-0.4971, -0.7201, 0.2165), (-0.4971, -0.7201, -0.2165), (-0.4433, -1.169, 0.0), (-0.3103, -0.8181, 0.2165), (-0.3103, -0.8181, -0.2165), (-0.1507, -1.241, 0.0), (-0.1055, -0.8686, 0.2165), (-0.1055, -0.8686, -0.2165), (0.1507, -1.241, 0.0), (0.1055, -0.8686, 0.2165), (0.1055, -0.8686, -0.2165), (0.4433, -1.169, 0.0), (0.3103, -0.8181, 0.2165), (0.3103, -0.8181, -0.2165), (0.7101, -1.029, 0.0), (0.4971, -0.7201, 0.2165), (0.4971, -0.7201, -0.2165), (0.9356, -0.8289, 0.0), (0.6549, -0.5802, 0.2165), (0.6549, -0.5802, -0.2165), (1.107, -0.5809, 0.0), (0.7748, -0.4066, 0.2165), (0.7748, -0.4066, -0.2165), (1.214, -0.2991, 0.0), (0.8496, -0.2094, 0.2165), (0.8496, -0.2094, -0.2165)], [], [(0, 3, 4, 1), (1, 4, 5, 2), (2, 5, 3, 0), (3, 6, 7, 4), (4, 7, 8, 5), (5, 8, 6, 3), (6, 9, 10, 7), (7, 10, 11, 8), (8, 11, 9, 6), (9, 12, 13, 10), (10, 13, 14, 11), (11, 14, 12, 9), (12, 15, 16, 13), (13, 16, 17, 14), (14, 17, 15, 12), (15, 18, 19, 16), (16, 19, 20, 17), (17, 20, 18, 15), (18, 21, 22, 19), (19, 22, 23, 20), (20, 23, 21, 18), (21, 24, 25, 22), (22, 25, 26, 23), (23, 26, 24, 21), (24, 27, 28, 25), (25, 28, 29, 26), (26, 29, 27, 24), (27, 30, 31, 28), (28, 31, 32, 29), (29, 32, 30, 27), (30, 33, 34, 31), (31, 34, 35, 32), (32, 35, 33, 30), (33, 36, 37, 34), (34, 37, 38, 35), (35, 38, 36, 33), (36, 39, 40, 37), (37, 40, 41, 38), (38, 41, 39, 36), (39, 42, 43, 40), (40, 43, 44, 41), (41, 44, 42, 39), (42, 45, 46, 43), (43, 46, 47, 44), (44, 47, 45, 42), (45, 48, 49, 46), (46, 49, 50, 47), (47, 50, 48, 45), (48, 51, 52, 49), (49, 52, 53, 50), (50, 53, 51, 48), (51, 54, 55, 52), (52, 55, 56, 53), (53, 56, 54, 51), (54, 57, 58, 55), (55, 58, 59, 56), (56, 59, 57, 54), (57, 60, 61, 58), (58, 61, 62, 59), (59, 62, 60, 57), (60, 63, 64, 61), (61, 64, 65, 62), (62, 65, 63, 60), (63, 66, 67, 64), (64, 67, 68, 65), (65, 68, 66, 63), (66, 69, 70, 67), (67, 70, 71, 68), (68, 71, 69, 66), (69, 72, 73, 70), (70, 73, 74, 71), (71, 74, 72, 69), (72, 75, 76, 73), (73, 76, 77, 74), (74, 77, 75, 72), (75, 0, 1, 76), (76, 1, 2, 77), (77, 2, 0, 75), (1, 76, 73, 70, 67, 64, 61, 58, 55, 52, 49, 46, 43, 40, 37, 34, 31, 28, 25, 22, 19, 16, 13, 10, 7, 4), (2, 77, 74, 71, 68, 65, 62, 59, 56, 53, 50, 47, 44, 41, 38, 35, 32, 29, 26, 23, 20, 17, 14, 11, 8, 5)])
_uv = me_torus_007.uv_layers.new(name='UVMap')
_uv.uv.foreach_set('vector', [0.5385, 0.6667, 0.5769, 0.6667, 0.5769, 1.0, 0.5385, 1.0, 0.5385, 0.0, 0.5769, 0.0, 0.5769, 0.3333, 0.5385, 0.3333, 0.5385, 0.3333, 0.5769, 0.3333, 0.5769, 0.6667, 0.5385, 0.6667, 0.5769, 0.6667, 0.6154, 0.6667, 0.6154, 1.0, 0.5769, 1.0, 0.5769, 0.0, 0.6154, 0.0, 0.6154, 0.3333, 0.5769, 0.3333, 0.5769, 0.3333, 0.6154, 0.3333, 0.6154, 0.6667, 0.5769, 0.6667, 0.6154, 0.6667, 0.6538, 0.6667, 0.6538, 1.0, 0.6154, 1.0, 0.6154, 0.0, 0.6538, 0.0, 0.6538, 0.3333, 0.6154, 0.3333, 0.6154, 0.3333, 0.6538, 0.3333, 0.6538, 0.6667, 0.6154, 0.6667, 0.6538, 0.6667, 0.6923, 0.6667, 0.6923, 1.0, 0.6538, 1.0, 0.6538, 0.0, 0.6923, 0.0, 0.6923, 0.3333, 0.6538, 0.3333, 0.6538, 0.3333, 0.6923, 0.3333, 0.6923, 0.6667, 0.6538, 0.6667, 0.6923, 0.6667, 0.7308, 0.6667, 0.7308, 1.0, 0.6923, 1.0, 0.6923, 0.0, 0.7308, 0.0, 0.7308, 0.3333, 0.6923, 0.3333, 0.6923, 0.3333, 0.7308, 0.3333, 0.7308, 0.6667, 0.6923, 0.6667, 0.7308, 0.6667, 0.7692, 0.6667, 0.7692, 1.0, 0.7308, 1.0, 0.7308, 0.0, 0.7692, 0.0, 0.7692, 0.3333, 0.7308, 0.3333, 0.7308, 0.3333, 0.7692, 0.3333, 0.7692, 0.6667, 0.7308, 0.6667, 0.7692, 0.6667, 0.8077, 0.6667, 0.8077, 1.0, 0.7692, 1.0, 0.7692, 0.0, 0.8077, 0.0, 0.8077, 0.3333, 0.7692, 0.3333, 0.7692, 0.3333, 0.8077, 0.3333, 0.8077, 0.6667, 0.7692, 0.6667, 0.8077, 0.6667, 0.8462, 0.6667, 0.8462, 1.0, 0.8077, 1.0, 0.8077, 0.0, 0.8462, 0.0, 0.8462, 0.3333, 0.8077, 0.3333, 0.8077, 0.3333, 0.8462, 0.3333, 0.8462, 0.6667, 0.8077, 0.6667, 0.8462, 0.6667, 0.8846, 0.6667, 0.8846, 1.0, 0.8462, 1.0, 0.8462, 0.0, 0.8846, 0.0, 0.8846, 0.3333, 0.8462, 0.3333, 0.8462, 0.3333, 0.8846, 0.3333, 0.8846, 0.6667, 0.8462, 0.6667, 0.8846, 0.6667, 0.9231, 0.6667, 0.9231, 1.0, 0.8846, 1.0, 0.8846, 0.0, 0.9231, 0.0, 0.9231, 0.3333, 0.8846, 0.3333, 0.8846, 0.3333, 0.9231, 0.3333, 0.9231, 0.6667, 0.8846, 0.6667, 0.9231, 0.6667, 0.9615, 0.6667, 0.9615, 1.0, 0.9231, 1.0, 0.9231, 0.0, 0.9615, 0.0, 0.9615, 0.3333, 0.9231, 0.3333, 0.9231, 0.3333, 0.9615, 0.3333, 0.9615, 0.6667, 0.9231, 0.6667, 0.9615, 0.6667, 1.0, 0.6667, 1.0, 1.0, 0.9615, 1.0, 0.9615, 0.0, 1.0, 0.0, 1.0, 0.3333, 0.9615, 0.3333, 0.9615, 0.3333, 1.0, 0.3333, 1.0, 0.6667, 0.9615, 0.6667, -3.331e-16, 0.6667, 0.03846, 0.6667, 0.03846, 1.0, -3.331e-16, 1.0, -3.331e-16, 0.0, 0.03846, 0.0, 0.03846, 0.3333, -3.331e-16, 0.3333, -3.331e-16, 0.3333, 0.03846, 0.3333, 0.03846, 0.6667, -3.331e-16, 0.6667, 0.03846, 0.6667, 0.07692, 0.6667, 0.07692, 1.0, 0.03846, 1.0, 0.03846, 0.0, 0.07692, 0.0, 0.07692, 0.3333, 0.03846, 0.3333, 0.03846, 0.3333, 0.07692, 0.3333, 0.07692, 0.6667, 0.03846, 0.6667, 0.07692, 0.6667, 0.1154, 0.6667, 0.1154, 1.0, 0.07692, 1.0, 0.07692, 0.0, 0.1154, 0.0, 0.1154, 0.3333, 0.07692, 0.3333, 0.07692, 0.3333, 0.1154, 0.3333, 0.1154, 0.6667, 0.07692, 0.6667, 0.1154, 0.6667, 0.1538, 0.6667, 0.1538, 1.0, 0.1154, 1.0, 0.1154, 0.0, 0.1538, 0.0, 0.1538, 0.3333, 0.1154, 0.3333, 0.1154, 0.3333, 0.1538, 0.3333, 0.1538, 0.6667, 0.1154, 0.6667, 0.1538, 0.6667, 0.1923, 0.6667, 0.1923, 1.0, 0.1538, 1.0, 0.1538, 0.0, 0.1923, 0.0, 0.1923, 0.3333, 0.1538, 0.3333, 0.1538, 0.3333, 0.1923, 0.3333, 0.1923, 0.6667, 0.1538, 0.6667, 0.1923, 0.6667, 0.2308, 0.6667, 0.2308, 1.0, 0.1923, 1.0, 0.1923, 0.0, 0.2308, 0.0, 0.2308, 0.3333, 0.1923, 0.3333, 0.1923, 0.3333, 0.2308, 0.3333, 0.2308, 0.6667, 0.1923, 0.6667, 0.2308, 0.6667, 0.2692, 0.6667, 0.2692, 1.0, 0.2308, 1.0, 0.2308, 0.0, 0.2692, 0.0, 0.2692, 0.3333, 0.2308, 0.3333, 0.2308, 0.3333, 0.2692, 0.3333, 0.2692, 0.6667, 0.2308, 0.6667, 0.2692, 0.6667, 0.3077, 0.6667, 0.3077, 1.0, 0.2692, 1.0, 0.2692, 0.0, 0.3077, 0.0, 0.3077, 0.3333, 0.2692, 0.3333, 0.2692, 0.3333, 0.3077, 0.3333, 0.3077, 0.6667, 0.2692, 0.6667, 0.3077, 0.6667, 0.3462, 0.6667, 0.3462, 1.0, 0.3077, 1.0, 0.3077, 0.0, 0.3462, 0.0, 0.3462, 0.3333, 0.3077, 0.3333, 0.3077, 0.3333, 0.3462, 0.3333, 0.3462, 0.6667, 0.3077, 0.6667, 0.3462, 0.6667, 0.3846, 0.6667, 0.3846, 1.0, 0.3462, 1.0, 0.3462, 0.0, 0.3846, 0.0, 0.3846, 0.3333, 0.3462, 0.3333, 0.3462, 0.3333, 0.3846, 0.3333, 0.3846, 0.6667, 0.3462, 0.6667, 0.3846, 0.6667, 0.4231, 0.6667, 0.4231, 1.0, 0.3846, 1.0, 0.3846, 0.0, 0.4231, 0.0, 0.4231, 0.3333, 0.3846, 0.3333, 0.3846, 0.3333, 0.4231, 0.3333, 0.4231, 0.6667, 0.3846, 0.6667, 0.4231, 0.6667, 0.4615, 0.6667, 0.4615, 1.0, 0.4231, 1.0, 0.4231, 0.0, 0.4615, 0.0, 0.4615, 0.3333, 0.4231, 0.3333, 0.4231, 0.3333, 0.4615, 0.3333, 0.4615, 0.6667, 0.4231, 0.6667, 0.4615, 0.6667, 0.5, 0.6667, 0.5, 1.0, 0.4615, 1.0, 0.4615, 0.0, 0.5, 0.0, 0.5, 0.3333, 0.4615, 0.3333, 0.4615, 0.3333, 0.5, 0.3333, 0.5, 0.6667, 0.4615, 0.6667, 0.5, 0.6667, 0.5385, 0.6667, 0.5385, 1.0, 0.5, 1.0, 0.5, 0.0, 0.5385, 0.0, 0.5385, 0.3333, 0.5, 0.3333, 0.5, 0.3333, 0.5385, 0.3333, 0.5385, 0.6667, 0.5, 0.6667, 0.0, 0.0, 0.0, 0.0, 0.0, 0.0, 0.0, 0.0, 0.0, 0.0, 0.0, 0.0, 0.0, 0.0, 0.0, 0.0, 0.0, 0.0, 0.0, 0.0, 0.0, 0.0, 0.0, 0.0, 0.0, 0.0, 0.0, 0.0, 0.0, 0.0, 0.0, 0.0, 0.0, 0.0, 0.0, 0.0, 0.0, 0.0, 0.0, 0.0, 0.0, 0.0, 0.0, 0.0, 0.0, 0.0, 0.0, 0.0, 0.0, 0.0, 0.0, 0.0, 0.0, 0.0, 0.0, 0.0, 0.0, 0.0, 0.0, 0.0, 0.0, 0.0, 0.0, 0.0, 0.0, 0.0, 0.0, 0.0, 0.0, 0.0, 0.0, 0.0, 0.0, 0.0, 0.0, 0.0, 0.0, 0.0, 0.0, 0.0, 0.0, 0.0, 0.0, 0.0, 0.0, 0.0, 0.0, 0.0, 0.0, 0.0, 0.0, 0.0, 0.0, 0.0, 0.0, 0.0, 0.0, 0.0, 0.0, 0.0, 0.0, 0.0, 0.0, 0.0])
me_torus_007.materials.append(mat_metal)
me_torus_007.use_remesh_preserve_volume = False
me_torus_007.use_remesh_preserve_attributes = False
me_torus_007.use_mirror_vertex_groups = False
me_torus_007.update()
me_torus_008 = bpy.data.meshes.new('Torus.008')
me_torus_008.from_pydata([(1.25, 0.0, 0.0), (0.875, 0.0, 0.2165), (0.875, 0.0, -0.2165), (1.214, 0.2991, 0.0), (0.8496, 0.2094, 0.2165), (0.8496, 0.2094, -0.2165), (1.107, 0.5809, 0.0), (0.7748, 0.4066, 0.2165), (0.7748, 0.4066, -0.2165), (0.9356, 0.8289, 0.0), (0.6549, 0.5802, 0.2165), (0.6549, 0.5802, -0.2165), (0.7101, 1.029, 0.0), (0.4971, 0.7201, 0.2165), (0.4971, 0.7201, -0.2165), (0.4433, 1.169, 0.0), (0.3103, 0.8181, 0.2165), (0.3103, 0.8181, -0.2165), (0.1507, 1.241, 0.0), (0.1055, 0.8686, 0.2165), (0.1055, 0.8686, -0.2165), (-0.1507, 1.241, 0.0), (-0.1055, 0.8686, 0.2165), (-0.1055, 0.8686, -0.2165), (-0.4433, 1.169, 0.0), (-0.3103, 0.8181, 0.2165), (-0.3103, 0.8181, -0.2165), (-0.7101, 1.029, 0.0), (-0.4971, 0.7201, 0.2165), (-0.4971, 0.7201, -0.2165), (-0.9356, 0.8289, 0.0), (-0.6549, 0.5802, 0.2165), (-0.6549, 0.5802, -0.2165), (-1.107, 0.5809, 0.0), (-0.7748, 0.4066, 0.2165), (-0.7748, 0.4066, -0.2165), (-1.214, 0.2991, 0.0), (-0.8496, 0.2094, 0.2165), (-0.8496, 0.2094, -0.2165), (-1.25, 1.093e-07, 0.0), (-0.875, 7.649e-08, 0.2165), (-0.875, 7.649e-08, -0.2165), (-1.214, -0.2991, 0.0), (-0.8496, -0.2094, 0.2165), (-0.8496, -0.2094, -0.2165), (-1.107, -0.5809, 0.0), (-0.7748, -0.4066, 0.2165), (-0.7748, -0.4066, -0.2165), (-0.9356, -0.8289, 0.0), (-0.6549, -0.5802, 0.2165), (-0.6549, -0.5802, -0.2165), (-0.7101, -1.029, 0.0), (-0.4971, -0.7201, 0.2165), (-0.4971, -0.7201, -0.2165), (-0.4433, -1.169, 0.0), (-0.3103, -0.8181, 0.2165), (-0.3103, -0.8181, -0.2165), (-0.1507, -1.241, 0.0), (-0.1055, -0.8686, 0.2165), (-0.1055, -0.8686, -0.2165), (0.1507, -1.241, 0.0), (0.1055, -0.8686, 0.2165), (0.1055, -0.8686, -0.2165), (0.4433, -1.169, 0.0), (0.3103, -0.8181, 0.2165), (0.3103, -0.8181, -0.2165), (0.7101, -1.029, 0.0), (0.4971, -0.7201, 0.2165), (0.4971, -0.7201, -0.2165), (0.9356, -0.8289, 0.0), (0.6549, -0.5802, 0.2165), (0.6549, -0.5802, -0.2165), (1.107, -0.5809, 0.0), (0.7748, -0.4066, 0.2165), (0.7748, -0.4066, -0.2165), (1.214, -0.2991, 0.0), (0.8496, -0.2094, 0.2165), (0.8496, -0.2094, -0.2165)], [], [(0, 3, 4, 1), (1, 4, 5, 2), (2, 5, 3, 0), (3, 6, 7, 4), (4, 7, 8, 5), (5, 8, 6, 3), (6, 9, 10, 7), (7, 10, 11, 8), (8, 11, 9, 6), (9, 12, 13, 10), (10, 13, 14, 11), (11, 14, 12, 9), (12, 15, 16, 13), (13, 16, 17, 14), (14, 17, 15, 12), (15, 18, 19, 16), (16, 19, 20, 17), (17, 20, 18, 15), (18, 21, 22, 19), (19, 22, 23, 20), (20, 23, 21, 18), (21, 24, 25, 22), (22, 25, 26, 23), (23, 26, 24, 21), (24, 27, 28, 25), (25, 28, 29, 26), (26, 29, 27, 24), (27, 30, 31, 28), (28, 31, 32, 29), (29, 32, 30, 27), (30, 33, 34, 31), (31, 34, 35, 32), (32, 35, 33, 30), (33, 36, 37, 34), (34, 37, 38, 35), (35, 38, 36, 33), (36, 39, 40, 37), (37, 40, 41, 38), (38, 41, 39, 36), (39, 42, 43, 40), (40, 43, 44, 41), (41, 44, 42, 39), (42, 45, 46, 43), (43, 46, 47, 44), (44, 47, 45, 42), (45, 48, 49, 46), (46, 49, 50, 47), (47, 50, 48, 45), (48, 51, 52, 49), (49, 52, 53, 50), (50, 53, 51, 48), (51, 54, 55, 52), (52, 55, 56, 53), (53, 56, 54, 51), (54, 57, 58, 55), (55, 58, 59, 56), (56, 59, 57, 54), (57, 60, 61, 58), (58, 61, 62, 59), (59, 62, 60, 57), (60, 63, 64, 61), (61, 64, 65, 62), (62, 65, 63, 60), (63, 66, 67, 64), (64, 67, 68, 65), (65, 68, 66, 63), (66, 69, 70, 67), (67, 70, 71, 68), (68, 71, 69, 66), (69, 72, 73, 70), (70, 73, 74, 71), (71, 74, 72, 69), (72, 75, 76, 73), (73, 76, 77, 74), (74, 77, 75, 72), (75, 0, 1, 76), (76, 1, 2, 77), (77, 2, 0, 75), (1, 76, 73, 70, 67, 64, 61, 58, 55, 52, 49, 46, 43, 40, 37, 34, 31, 28, 25, 22, 19, 16, 13, 10, 7, 4), (2, 77, 74, 71, 68, 65, 62, 59, 56, 53, 50, 47, 44, 41, 38, 35, 32, 29, 26, 23, 20, 17, 14, 11, 8, 5)])
_uv = me_torus_008.uv_layers.new(name='UVMap')
_uv.uv.foreach_set('vector', [0.5385, 0.6667, 0.5769, 0.6667, 0.5769, 1.0, 0.5385, 1.0, 0.5385, 0.0, 0.5769, 0.0, 0.5769, 0.3333, 0.5385, 0.3333, 0.5385, 0.3333, 0.5769, 0.3333, 0.5769, 0.6667, 0.5385, 0.6667, 0.5769, 0.6667, 0.6154, 0.6667, 0.6154, 1.0, 0.5769, 1.0, 0.5769, 0.0, 0.6154, 0.0, 0.6154, 0.3333, 0.5769, 0.3333, 0.5769, 0.3333, 0.6154, 0.3333, 0.6154, 0.6667, 0.5769, 0.6667, 0.6154, 0.6667, 0.6538, 0.6667, 0.6538, 1.0, 0.6154, 1.0, 0.6154, 0.0, 0.6538, 0.0, 0.6538, 0.3333, 0.6154, 0.3333, 0.6154, 0.3333, 0.6538, 0.3333, 0.6538, 0.6667, 0.6154, 0.6667, 0.6538, 0.6667, 0.6923, 0.6667, 0.6923, 1.0, 0.6538, 1.0, 0.6538, 0.0, 0.6923, 0.0, 0.6923, 0.3333, 0.6538, 0.3333, 0.6538, 0.3333, 0.6923, 0.3333, 0.6923, 0.6667, 0.6538, 0.6667, 0.6923, 0.6667, 0.7308, 0.6667, 0.7308, 1.0, 0.6923, 1.0, 0.6923, 0.0, 0.7308, 0.0, 0.7308, 0.3333, 0.6923, 0.3333, 0.6923, 0.3333, 0.7308, 0.3333, 0.7308, 0.6667, 0.6923, 0.6667, 0.7308, 0.6667, 0.7692, 0.6667, 0.7692, 1.0, 0.7308, 1.0, 0.7308, 0.0, 0.7692, 0.0, 0.7692, 0.3333, 0.7308, 0.3333, 0.7308, 0.3333, 0.7692, 0.3333, 0.7692, 0.6667, 0.7308, 0.6667, 0.7692, 0.6667, 0.8077, 0.6667, 0.8077, 1.0, 0.7692, 1.0, 0.7692, 0.0, 0.8077, 0.0, 0.8077, 0.3333, 0.7692, 0.3333, 0.7692, 0.3333, 0.8077, 0.3333, 0.8077, 0.6667, 0.7692, 0.6667, 0.8077, 0.6667, 0.8462, 0.6667, 0.8462, 1.0, 0.8077, 1.0, 0.8077, 0.0, 0.8462, 0.0, 0.8462, 0.3333, 0.8077, 0.3333, 0.8077, 0.3333, 0.8462, 0.3333, 0.8462, 0.6667, 0.8077, 0.6667, 0.8462, 0.6667, 0.8846, 0.6667, 0.8846, 1.0, 0.8462, 1.0, 0.8462, 0.0, 0.8846, 0.0, 0.8846, 0.3333, 0.8462, 0.3333, 0.8462, 0.3333, 0.8846, 0.3333, 0.8846, 0.6667, 0.8462, 0.6667, 0.8846, 0.6667, 0.9231, 0.6667, 0.9231, 1.0, 0.8846, 1.0, 0.8846, 0.0, 0.9231, 0.0, 0.9231, 0.3333, 0.8846, 0.3333, 0.8846, 0.3333, 0.9231, 0.3333, 0.9231, 0.6667, 0.8846, 0.6667, 0.9231, 0.6667, 0.9615, 0.6667, 0.9615, 1.0, 0.9231, 1.0, 0.9231, 0.0, 0.9615, 0.0, 0.9615, 0.3333, 0.9231, 0.3333, 0.9231, 0.3333, 0.9615, 0.3333, 0.9615, 0.6667, 0.9231, 0.6667, 0.9615, 0.6667, 1.0, 0.6667, 1.0, 1.0, 0.9615, 1.0, 0.9615, 0.0, 1.0, 0.0, 1.0, 0.3333, 0.9615, 0.3333, 0.9615, 0.3333, 1.0, 0.3333, 1.0, 0.6667, 0.9615, 0.6667, -3.331e-16, 0.6667, 0.03846, 0.6667, 0.03846, 1.0, -3.331e-16, 1.0, -3.331e-16, 0.0, 0.03846, 0.0, 0.03846, 0.3333, -3.331e-16, 0.3333, -3.331e-16, 0.3333, 0.03846, 0.3333, 0.03846, 0.6667, -3.331e-16, 0.6667, 0.03846, 0.6667, 0.07692, 0.6667, 0.07692, 1.0, 0.03846, 1.0, 0.03846, 0.0, 0.07692, 0.0, 0.07692, 0.3333, 0.03846, 0.3333, 0.03846, 0.3333, 0.07692, 0.3333, 0.07692, 0.6667, 0.03846, 0.6667, 0.07692, 0.6667, 0.1154, 0.6667, 0.1154, 1.0, 0.07692, 1.0, 0.07692, 0.0, 0.1154, 0.0, 0.1154, 0.3333, 0.07692, 0.3333, 0.07692, 0.3333, 0.1154, 0.3333, 0.1154, 0.6667, 0.07692, 0.6667, 0.1154, 0.6667, 0.1538, 0.6667, 0.1538, 1.0, 0.1154, 1.0, 0.1154, 0.0, 0.1538, 0.0, 0.1538, 0.3333, 0.1154, 0.3333, 0.1154, 0.3333, 0.1538, 0.3333, 0.1538, 0.6667, 0.1154, 0.6667, 0.1538, 0.6667, 0.1923, 0.6667, 0.1923, 1.0, 0.1538, 1.0, 0.1538, 0.0, 0.1923, 0.0, 0.1923, 0.3333, 0.1538, 0.3333, 0.1538, 0.3333, 0.1923, 0.3333, 0.1923, 0.6667, 0.1538, 0.6667, 0.1923, 0.6667, 0.2308, 0.6667, 0.2308, 1.0, 0.1923, 1.0, 0.1923, 0.0, 0.2308, 0.0, 0.2308, 0.3333, 0.1923, 0.3333, 0.1923, 0.3333, 0.2308, 0.3333, 0.2308, 0.6667, 0.1923, 0.6667, 0.2308, 0.6667, 0.2692, 0.6667, 0.2692, 1.0, 0.2308, 1.0, 0.2308, 0.0, 0.2692, 0.0, 0.2692, 0.3333, 0.2308, 0.3333, 0.2308, 0.3333, 0.2692, 0.3333, 0.2692, 0.6667, 0.2308, 0.6667, 0.2692, 0.6667, 0.3077, 0.6667, 0.3077, 1.0, 0.2692, 1.0, 0.2692, 0.0, 0.3077, 0.0, 0.3077, 0.3333, 0.2692, 0.3333, 0.2692, 0.3333, 0.3077, 0.3333, 0.3077, 0.6667, 0.2692, 0.6667, 0.3077, 0.6667, 0.3462, 0.6667, 0.3462, 1.0, 0.3077, 1.0, 0.3077, 0.0, 0.3462, 0.0, 0.3462, 0.3333, 0.3077, 0.3333, 0.3077, 0.3333, 0.3462, 0.3333, 0.3462, 0.6667, 0.3077, 0.6667, 0.3462, 0.6667, 0.3846, 0.6667, 0.3846, 1.0, 0.3462, 1.0, 0.3462, 0.0, 0.3846, 0.0, 0.3846, 0.3333, 0.3462, 0.3333, 0.3462, 0.3333, 0.3846, 0.3333, 0.3846, 0.6667, 0.3462, 0.6667, 0.3846, 0.6667, 0.4231, 0.6667, 0.4231, 1.0, 0.3846, 1.0, 0.3846, 0.0, 0.4231, 0.0, 0.4231, 0.3333, 0.3846, 0.3333, 0.3846, 0.3333, 0.4231, 0.3333, 0.4231, 0.6667, 0.3846, 0.6667, 0.4231, 0.6667, 0.4615, 0.6667, 0.4615, 1.0, 0.4231, 1.0, 0.4231, 0.0, 0.4615, 0.0, 0.4615, 0.3333, 0.4231, 0.3333, 0.4231, 0.3333, 0.4615, 0.3333, 0.4615, 0.6667, 0.4231, 0.6667, 0.4615, 0.6667, 0.5, 0.6667, 0.5, 1.0, 0.4615, 1.0, 0.4615, 0.0, 0.5, 0.0, 0.5, 0.3333, 0.4615, 0.3333, 0.4615, 0.3333, 0.5, 0.3333, 0.5, 0.6667, 0.4615, 0.6667, 0.5, 0.6667, 0.5385, 0.6667, 0.5385, 1.0, 0.5, 1.0, 0.5, 0.0, 0.5385, 0.0, 0.5385, 0.3333, 0.5, 0.3333, 0.5, 0.3333, 0.5385, 0.3333, 0.5385, 0.6667, 0.5, 0.6667, 0.0, 0.0, 0.0, 0.0, 0.0, 0.0, 0.0, 0.0, 0.0, 0.0, 0.0, 0.0, 0.0, 0.0, 0.0, 0.0, 0.0, 0.0, 0.0, 0.0, 0.0, 0.0, 0.0, 0.0, 0.0, 0.0, 0.0, 0.0, 0.0, 0.0, 0.0, 0.0, 0.0, 0.0, 0.0, 0.0, 0.0, 0.0, 0.0, 0.0, 0.0, 0.0, 0.0, 0.0, 0.0, 0.0, 0.0, 0.0, 0.0, 0.0, 0.0, 0.0, 0.0, 0.0, 0.0, 0.0, 0.0, 0.0, 0.0, 0.0, 0.0, 0.0, 0.0, 0.0, 0.0, 0.0, 0.0, 0.0, 0.0, 0.0, 0.0, 0.0, 0.0, 0.0, 0.0, 0.0, 0.0, 0.0, 0.0, 0.0, 0.0, 0.0, 0.0, 0.0, 0.0, 0.0, 0.0, 0.0, 0.0, 0.0, 0.0, 0.0, 0.0, 0.0, 0.0, 0.0, 0.0, 0.0, 0.0, 0.0, 0.0, 0.0, 0.0, 0.0])
me_torus_008.materials.append(mat_metal)
me_torus_008.use_remesh_preserve_volume = False
me_torus_008.use_remesh_preserve_attributes = False
me_torus_008.use_mirror_vertex_groups = False
me_torus_008.update()

# ---- objects
ob_circle = bpy.data.objects.new('Circle', me_circle)
ob_cone = bpy.data.objects.new('Cone', me_cone)
ob_torus_004 = bpy.data.objects.new('Torus.004', me_torus_004)
ob_torus_000 = bpy.data.objects.new('Torus.000', me_torus_007)
ob_top = bpy.data.objects.new('Top', me_torus_008)

# ---- transforms, parenting, visibility, modifiers, constraints
ob_circle.location = (0.0, 0.0, 0.0)
ob_circle.lineart.crease_threshold = 0.0
ob_cone.location = (0.0, 0.0, 1.1)
ob_cone.scale = (0.9347, 0.9347, 1.0)
ob_cone.lineart.crease_threshold = 0.0
ob_torus_004.location = (0.0, 0.0, 2.8)
ob_torus_004.scale = (0.7264, 0.7264, 0.7264)
ob_torus_004.lineart.crease_threshold = 0.0
ob_torus_000.location = (0.0, 0.0, 3.1)
ob_torus_000.scale = (0.7264, 0.7264, 0.7264)
ob_torus_000.lineart.crease_threshold = 0.0
ob_top.location = (0.0, 0.0, 3.4)
ob_top.scale = (0.7264, 0.7264, 0.7264)
ob_top.lineart.crease_threshold = 0.0

# ---- collection membership
col_collection.objects.link(ob_circle)
col_collection.objects.link(ob_cone)
col_collection.objects.link(ob_torus_004)
col_collection.objects.link(ob_torus_000)
col_collection.objects.link(ob_top)

# ---- scene / render settings (as saved in the file)
scene.frame_start = 1; scene.frame_end = 250; scene.frame_set(1)
scene.render.engine = 'BLENDER_EEVEE_NEXT'
scene.cycles.use_denoising = False
scene.cycles.samples = 128
scene.cycles.sampling_pattern = 'TABULATED_SOBOL'
scene.cycles.use_adaptive_sampling = False
scene.cycles.use_light_tree = False
scene.view_settings.view_transform = 'Filmic'
bpy.context.view_layer.update()

# ---- added for rendering (the .blend has no active camera and no usable light): camera, sun
cam_auto = bpy.data.cameras.new('AutoCamera')
cam_auto.lens = 50.0
cam_auto.sensor_width = 36.0
cam_auto.clip_end = 1000.0
ob_auto_camera = bpy.data.objects.new('AutoCamera', cam_auto)
scene.collection.objects.link(ob_auto_camera)
ob_auto_camera.location = (4.20486, -5.04583, 5.14253)
ob_auto_camera.rotation_euler = (1.09748, -7.21219e-08, 0.694738)
scene.camera = ob_auto_camera
light_auto_sun = bpy.data.lights.new('AutoSun', 'SUN')
light_auto_sun.energy = 3.0
light_auto_sun.angle = 0.0523599
ob_auto_sun = bpy.data.objects.new('AutoSun', light_auto_sun)
scene.collection.objects.link(ob_auto_sun)
ob_auto_sun.rotation_euler = (0.872665, 0.174533, 0.523599)
bpy.context.view_layer.update()
